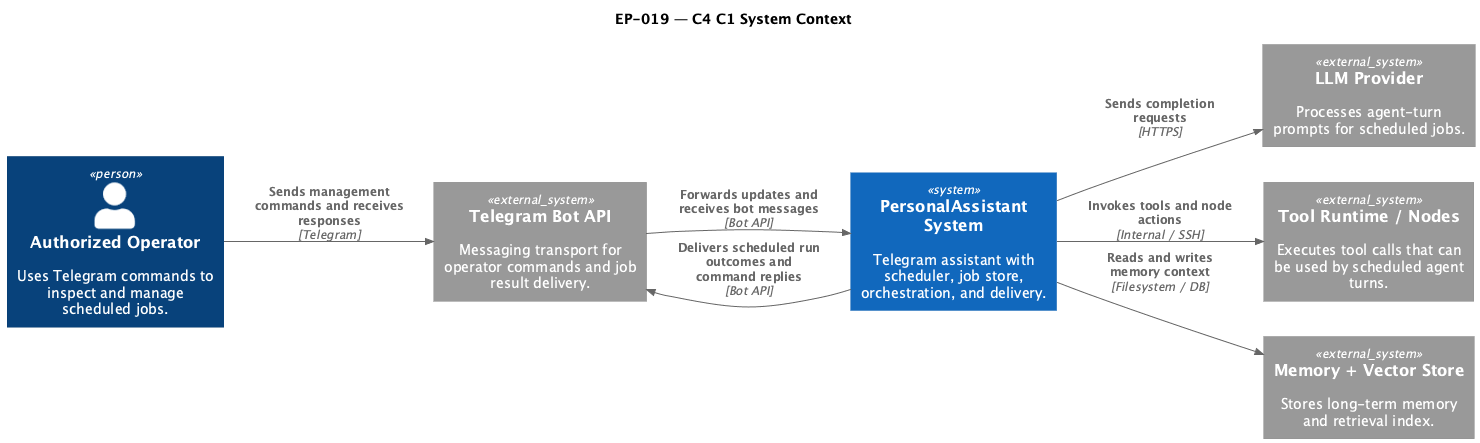

The diagram above was rendered by PlantUML. Its source (embedded in the PNG):
@startuml
!include https://raw.githubusercontent.com/plantuml-stdlib/C4-PlantUML/master/C4_Context.puml

LAYOUT_LEFT_RIGHT()

title EP-019 — C4 C1 System Context

Person(operator, "Authorized Operator", "Uses Telegram commands to inspect and manage scheduled jobs.")
System_Ext(telegram, "Telegram Bot API", "Messaging transport for operator commands and job result delivery.")
System_Ext(llm, "LLM Provider", "Processes agent-turn prompts for scheduled jobs.")
System_Ext(tool_runtime, "Tool Runtime / Nodes", "Executes tool calls that can be used by scheduled agent turns.")
System_Ext(memory_store, "Memory + Vector Store", "Stores long-term memory and retrieval index.")

System(pa, "PersonalAssistant System", "Telegram assistant with scheduler, job store, orchestration, and delivery.")

Rel(operator, telegram, "Sends management commands and receives responses", "Telegram")
Rel(telegram, pa, "Forwards updates and receives bot messages", "Bot API")
Rel(pa, llm, "Sends completion requests", "HTTPS")
Rel(pa, tool_runtime, "Invokes tools and node actions", "Internal / SSH")
Rel(pa, memory_store, "Reads and writes memory context", "Filesystem / DB")
Rel(pa, telegram, "Delivers scheduled run outcomes and command replies", "Bot API")

@enduml